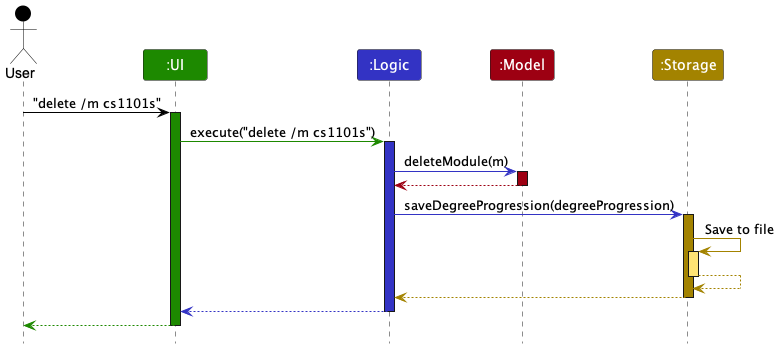

The diagram above was rendered by PlantUML. Its source (embedded in the PNG):
@startuml
!include style.puml

Actor User as user USER_COLOR
Participant ":UI" as ui UI_COLOR
Participant ":Logic" as logic LOGIC_COLOR
Participant ":Model" as model MODEL_COLOR
Participant ":Storage" as storage STORAGE_COLOR

user -[USER_COLOR]> ui : "delete /m cs1101s"
activate ui UI_COLOR

ui -[UI_COLOR]> logic : execute("delete /m cs1101s")
activate logic LOGIC_COLOR

logic -[LOGIC_COLOR]> model : deleteModule(m)
activate model MODEL_COLOR

model -[MODEL_COLOR]-> logic
deactivate model

logic -[LOGIC_COLOR]> storage : saveDegreeProgression(degreeProgression)
activate storage STORAGE_COLOR

storage -[STORAGE_COLOR]> storage : Save to file
activate storage STORAGE_COLOR_T1
storage --[STORAGE_COLOR]> storage
deactivate storage

storage --[STORAGE_COLOR]> logic
deactivate storage

logic --[LOGIC_COLOR]> ui
deactivate logic

ui--[UI_COLOR]> user
deactivate ui
@enduml